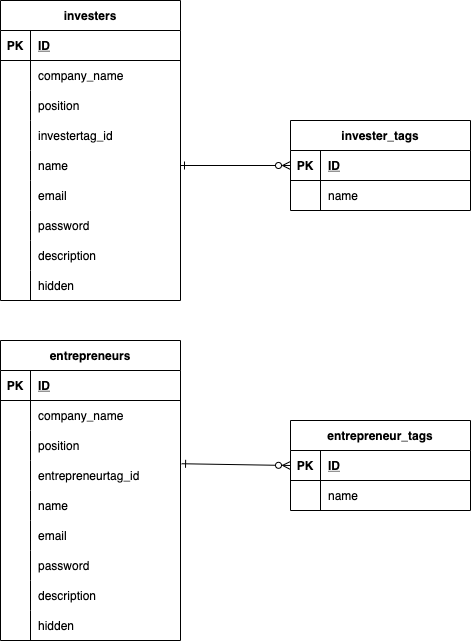

The diagram above was exported from draw.io. Its source (the exported page's mxGraphModel, read from the mxfile embedded in the PNG):
<mxGraphModel dx="839" dy="683" grid="1" gridSize="10" guides="1" tooltips="1" connect="1" arrows="1" fold="1" page="1" pageScale="1" pageWidth="1169" pageHeight="1654" math="0" shadow="0">
  <root>
    <mxCell id="0" />
    <mxCell id="1" parent="0" />
    <mxCell id="16" value="investers" style="shape=table;startSize=30;container=1;collapsible=1;childLayout=tableLayout;fixedRows=1;rowLines=0;fontStyle=1;align=center;resizeLast=1;" vertex="1" parent="1">
      <mxGeometry x="70" y="50" width="180" height="300" as="geometry">
        <mxRectangle x="280" y="590" width="90" height="30" as="alternateBounds" />
      </mxGeometry>
    </mxCell>
    <mxCell id="17" value="" style="shape=partialRectangle;collapsible=0;dropTarget=0;pointerEvents=0;fillColor=none;top=0;left=0;bottom=1;right=0;points=[[0,0.5],[1,0.5]];portConstraint=eastwest;" vertex="1" parent="16">
      <mxGeometry y="30" width="180" height="30" as="geometry" />
    </mxCell>
    <mxCell id="18" value="PK" style="shape=partialRectangle;connectable=0;fillColor=none;top=0;left=0;bottom=0;right=0;fontStyle=1;overflow=hidden;" vertex="1" parent="17">
      <mxGeometry width="30" height="30" as="geometry">
        <mxRectangle width="30" height="30" as="alternateBounds" />
      </mxGeometry>
    </mxCell>
    <mxCell id="19" value="ID" style="shape=partialRectangle;connectable=0;fillColor=none;top=0;left=0;bottom=0;right=0;align=left;spacingLeft=6;fontStyle=5;overflow=hidden;" vertex="1" parent="17">
      <mxGeometry x="30" width="150" height="30" as="geometry">
        <mxRectangle width="150" height="30" as="alternateBounds" />
      </mxGeometry>
    </mxCell>
    <mxCell id="87" style="shape=partialRectangle;collapsible=0;dropTarget=0;pointerEvents=0;fillColor=none;top=0;left=0;bottom=0;right=0;points=[[0,0.5],[1,0.5]];portConstraint=eastwest;" vertex="1" parent="16">
      <mxGeometry y="60" width="180" height="30" as="geometry" />
    </mxCell>
    <mxCell id="88" style="shape=partialRectangle;connectable=0;fillColor=none;top=0;left=0;bottom=0;right=0;editable=1;overflow=hidden;" vertex="1" parent="87">
      <mxGeometry width="30" height="30" as="geometry">
        <mxRectangle width="30" height="30" as="alternateBounds" />
      </mxGeometry>
    </mxCell>
    <mxCell id="89" value="company_name" style="shape=partialRectangle;connectable=0;fillColor=none;top=0;left=0;bottom=0;right=0;align=left;spacingLeft=6;overflow=hidden;" vertex="1" parent="87">
      <mxGeometry x="30" width="150" height="30" as="geometry">
        <mxRectangle width="150" height="30" as="alternateBounds" />
      </mxGeometry>
    </mxCell>
    <mxCell id="84" style="shape=partialRectangle;collapsible=0;dropTarget=0;pointerEvents=0;fillColor=none;top=0;left=0;bottom=0;right=0;points=[[0,0.5],[1,0.5]];portConstraint=eastwest;" vertex="1" parent="16">
      <mxGeometry y="90" width="180" height="30" as="geometry" />
    </mxCell>
    <mxCell id="85" style="shape=partialRectangle;connectable=0;fillColor=none;top=0;left=0;bottom=0;right=0;editable=1;overflow=hidden;" vertex="1" parent="84">
      <mxGeometry width="30" height="30" as="geometry">
        <mxRectangle width="30" height="30" as="alternateBounds" />
      </mxGeometry>
    </mxCell>
    <mxCell id="86" value="position" style="shape=partialRectangle;connectable=0;fillColor=none;top=0;left=0;bottom=0;right=0;align=left;spacingLeft=6;overflow=hidden;" vertex="1" parent="84">
      <mxGeometry x="30" width="150" height="30" as="geometry">
        <mxRectangle width="150" height="30" as="alternateBounds" />
      </mxGeometry>
    </mxCell>
    <mxCell id="93" style="shape=partialRectangle;collapsible=0;dropTarget=0;pointerEvents=0;fillColor=none;top=0;left=0;bottom=0;right=0;points=[[0,0.5],[1,0.5]];portConstraint=eastwest;" vertex="1" parent="16">
      <mxGeometry y="120" width="180" height="30" as="geometry" />
    </mxCell>
    <mxCell id="94" style="shape=partialRectangle;connectable=0;fillColor=none;top=0;left=0;bottom=0;right=0;editable=1;overflow=hidden;" vertex="1" parent="93">
      <mxGeometry width="30" height="30" as="geometry">
        <mxRectangle width="30" height="30" as="alternateBounds" />
      </mxGeometry>
    </mxCell>
    <mxCell id="95" value="investertag_id" style="shape=partialRectangle;connectable=0;fillColor=none;top=0;left=0;bottom=0;right=0;align=left;spacingLeft=6;overflow=hidden;" vertex="1" parent="93">
      <mxGeometry x="30" width="150" height="30" as="geometry">
        <mxRectangle width="150" height="30" as="alternateBounds" />
      </mxGeometry>
    </mxCell>
    <mxCell id="20" value="" style="shape=partialRectangle;collapsible=0;dropTarget=0;pointerEvents=0;fillColor=none;top=0;left=0;bottom=0;right=0;points=[[0,0.5],[1,0.5]];portConstraint=eastwest;" vertex="1" parent="16">
      <mxGeometry y="150" width="180" height="30" as="geometry" />
    </mxCell>
    <mxCell id="21" value="" style="shape=partialRectangle;connectable=0;fillColor=none;top=0;left=0;bottom=0;right=0;editable=1;overflow=hidden;" vertex="1" parent="20">
      <mxGeometry width="30" height="30" as="geometry">
        <mxRectangle width="30" height="30" as="alternateBounds" />
      </mxGeometry>
    </mxCell>
    <mxCell id="22" value="name" style="shape=partialRectangle;connectable=0;fillColor=none;top=0;left=0;bottom=0;right=0;align=left;spacingLeft=6;overflow=hidden;" vertex="1" parent="20">
      <mxGeometry x="30" width="150" height="30" as="geometry">
        <mxRectangle width="150" height="30" as="alternateBounds" />
      </mxGeometry>
    </mxCell>
    <mxCell id="59" style="shape=partialRectangle;collapsible=0;dropTarget=0;pointerEvents=0;fillColor=none;top=0;left=0;bottom=0;right=0;points=[[0,0.5],[1,0.5]];portConstraint=eastwest;" vertex="1" parent="16">
      <mxGeometry y="180" width="180" height="30" as="geometry" />
    </mxCell>
    <mxCell id="60" style="shape=partialRectangle;connectable=0;fillColor=none;top=0;left=0;bottom=0;right=0;editable=1;overflow=hidden;" vertex="1" parent="59">
      <mxGeometry width="30" height="30" as="geometry">
        <mxRectangle width="30" height="30" as="alternateBounds" />
      </mxGeometry>
    </mxCell>
    <mxCell id="61" value="email" style="shape=partialRectangle;connectable=0;fillColor=none;top=0;left=0;bottom=0;right=0;align=left;spacingLeft=6;overflow=hidden;" vertex="1" parent="59">
      <mxGeometry x="30" width="150" height="30" as="geometry">
        <mxRectangle width="150" height="30" as="alternateBounds" />
      </mxGeometry>
    </mxCell>
    <mxCell id="75" style="shape=partialRectangle;collapsible=0;dropTarget=0;pointerEvents=0;fillColor=none;top=0;left=0;bottom=0;right=0;points=[[0,0.5],[1,0.5]];portConstraint=eastwest;" vertex="1" parent="16">
      <mxGeometry y="210" width="180" height="30" as="geometry" />
    </mxCell>
    <mxCell id="76" style="shape=partialRectangle;connectable=0;fillColor=none;top=0;left=0;bottom=0;right=0;editable=1;overflow=hidden;" vertex="1" parent="75">
      <mxGeometry width="30" height="30" as="geometry">
        <mxRectangle width="30" height="30" as="alternateBounds" />
      </mxGeometry>
    </mxCell>
    <mxCell id="77" value="password" style="shape=partialRectangle;connectable=0;fillColor=none;top=0;left=0;bottom=0;right=0;align=left;spacingLeft=6;overflow=hidden;" vertex="1" parent="75">
      <mxGeometry x="30" width="150" height="30" as="geometry">
        <mxRectangle width="150" height="30" as="alternateBounds" />
      </mxGeometry>
    </mxCell>
    <mxCell id="124" style="shape=partialRectangle;collapsible=0;dropTarget=0;pointerEvents=0;fillColor=none;top=0;left=0;bottom=0;right=0;points=[[0,0.5],[1,0.5]];portConstraint=eastwest;" vertex="1" parent="16">
      <mxGeometry y="240" width="180" height="30" as="geometry" />
    </mxCell>
    <mxCell id="125" style="shape=partialRectangle;connectable=0;fillColor=none;top=0;left=0;bottom=0;right=0;editable=1;overflow=hidden;" vertex="1" parent="124">
      <mxGeometry width="30" height="30" as="geometry">
        <mxRectangle width="30" height="30" as="alternateBounds" />
      </mxGeometry>
    </mxCell>
    <mxCell id="126" value="description" style="shape=partialRectangle;connectable=0;fillColor=none;top=0;left=0;bottom=0;right=0;align=left;spacingLeft=6;overflow=hidden;" vertex="1" parent="124">
      <mxGeometry x="30" width="150" height="30" as="geometry">
        <mxRectangle width="150" height="30" as="alternateBounds" />
      </mxGeometry>
    </mxCell>
    <mxCell id="118" style="shape=partialRectangle;collapsible=0;dropTarget=0;pointerEvents=0;fillColor=none;top=0;left=0;bottom=0;right=0;points=[[0,0.5],[1,0.5]];portConstraint=eastwest;" vertex="1" parent="16">
      <mxGeometry y="270" width="180" height="30" as="geometry" />
    </mxCell>
    <mxCell id="119" style="shape=partialRectangle;connectable=0;fillColor=none;top=0;left=0;bottom=0;right=0;editable=1;overflow=hidden;" vertex="1" parent="118">
      <mxGeometry width="30" height="30" as="geometry">
        <mxRectangle width="30" height="30" as="alternateBounds" />
      </mxGeometry>
    </mxCell>
    <mxCell id="120" value="hidden" style="shape=partialRectangle;connectable=0;fillColor=none;top=0;left=0;bottom=0;right=0;align=left;spacingLeft=6;overflow=hidden;" vertex="1" parent="118">
      <mxGeometry x="30" width="150" height="30" as="geometry">
        <mxRectangle width="150" height="30" as="alternateBounds" />
      </mxGeometry>
    </mxCell>
    <mxCell id="44" value="invester_tags" style="shape=table;startSize=30;container=1;collapsible=1;childLayout=tableLayout;fixedRows=1;rowLines=0;fontStyle=1;align=center;resizeLast=1;" vertex="1" parent="1">
      <mxGeometry x="360" y="170" width="180" height="90" as="geometry">
        <mxRectangle x="280" y="590" width="90" height="30" as="alternateBounds" />
      </mxGeometry>
    </mxCell>
    <mxCell id="45" value="" style="shape=partialRectangle;collapsible=0;dropTarget=0;pointerEvents=0;fillColor=none;top=0;left=0;bottom=1;right=0;points=[[0,0.5],[1,0.5]];portConstraint=eastwest;" vertex="1" parent="44">
      <mxGeometry y="30" width="180" height="30" as="geometry" />
    </mxCell>
    <mxCell id="46" value="PK" style="shape=partialRectangle;connectable=0;fillColor=none;top=0;left=0;bottom=0;right=0;fontStyle=1;overflow=hidden;" vertex="1" parent="45">
      <mxGeometry width="30" height="30" as="geometry">
        <mxRectangle width="30" height="30" as="alternateBounds" />
      </mxGeometry>
    </mxCell>
    <mxCell id="47" value="ID" style="shape=partialRectangle;connectable=0;fillColor=none;top=0;left=0;bottom=0;right=0;align=left;spacingLeft=6;fontStyle=5;overflow=hidden;" vertex="1" parent="45">
      <mxGeometry x="30" width="150" height="30" as="geometry">
        <mxRectangle width="150" height="30" as="alternateBounds" />
      </mxGeometry>
    </mxCell>
    <mxCell id="48" value="" style="shape=partialRectangle;collapsible=0;dropTarget=0;pointerEvents=0;fillColor=none;top=0;left=0;bottom=0;right=0;points=[[0,0.5],[1,0.5]];portConstraint=eastwest;" vertex="1" parent="44">
      <mxGeometry y="60" width="180" height="30" as="geometry" />
    </mxCell>
    <mxCell id="49" value="" style="shape=partialRectangle;connectable=0;fillColor=none;top=0;left=0;bottom=0;right=0;editable=1;overflow=hidden;" vertex="1" parent="48">
      <mxGeometry width="30" height="30" as="geometry">
        <mxRectangle width="30" height="30" as="alternateBounds" />
      </mxGeometry>
    </mxCell>
    <mxCell id="50" value="name" style="shape=partialRectangle;connectable=0;fillColor=none;top=0;left=0;bottom=0;right=0;align=left;spacingLeft=6;overflow=hidden;" vertex="1" parent="48">
      <mxGeometry x="30" width="150" height="30" as="geometry">
        <mxRectangle width="150" height="30" as="alternateBounds" />
      </mxGeometry>
    </mxCell>
    <mxCell id="96" value="entrepreneurs" style="shape=table;startSize=30;container=1;collapsible=1;childLayout=tableLayout;fixedRows=1;rowLines=0;fontStyle=1;align=center;resizeLast=1;" vertex="1" parent="1">
      <mxGeometry x="70" y="390" width="180" height="300" as="geometry">
        <mxRectangle x="280" y="590" width="90" height="30" as="alternateBounds" />
      </mxGeometry>
    </mxCell>
    <mxCell id="97" value="" style="shape=partialRectangle;collapsible=0;dropTarget=0;pointerEvents=0;fillColor=none;top=0;left=0;bottom=1;right=0;points=[[0,0.5],[1,0.5]];portConstraint=eastwest;" vertex="1" parent="96">
      <mxGeometry y="30" width="180" height="30" as="geometry" />
    </mxCell>
    <mxCell id="98" value="PK" style="shape=partialRectangle;connectable=0;fillColor=none;top=0;left=0;bottom=0;right=0;fontStyle=1;overflow=hidden;" vertex="1" parent="97">
      <mxGeometry width="30" height="30" as="geometry">
        <mxRectangle width="30" height="30" as="alternateBounds" />
      </mxGeometry>
    </mxCell>
    <mxCell id="99" value="ID" style="shape=partialRectangle;connectable=0;fillColor=none;top=0;left=0;bottom=0;right=0;align=left;spacingLeft=6;fontStyle=5;overflow=hidden;" vertex="1" parent="97">
      <mxGeometry x="30" width="150" height="30" as="geometry">
        <mxRectangle width="150" height="30" as="alternateBounds" />
      </mxGeometry>
    </mxCell>
    <mxCell id="100" style="shape=partialRectangle;collapsible=0;dropTarget=0;pointerEvents=0;fillColor=none;top=0;left=0;bottom=0;right=0;points=[[0,0.5],[1,0.5]];portConstraint=eastwest;" vertex="1" parent="96">
      <mxGeometry y="60" width="180" height="30" as="geometry" />
    </mxCell>
    <mxCell id="101" style="shape=partialRectangle;connectable=0;fillColor=none;top=0;left=0;bottom=0;right=0;editable=1;overflow=hidden;" vertex="1" parent="100">
      <mxGeometry width="30" height="30" as="geometry">
        <mxRectangle width="30" height="30" as="alternateBounds" />
      </mxGeometry>
    </mxCell>
    <mxCell id="102" value="company_name" style="shape=partialRectangle;connectable=0;fillColor=none;top=0;left=0;bottom=0;right=0;align=left;spacingLeft=6;overflow=hidden;" vertex="1" parent="100">
      <mxGeometry x="30" width="150" height="30" as="geometry">
        <mxRectangle width="150" height="30" as="alternateBounds" />
      </mxGeometry>
    </mxCell>
    <mxCell id="103" style="shape=partialRectangle;collapsible=0;dropTarget=0;pointerEvents=0;fillColor=none;top=0;left=0;bottom=0;right=0;points=[[0,0.5],[1,0.5]];portConstraint=eastwest;" vertex="1" parent="96">
      <mxGeometry y="90" width="180" height="30" as="geometry" />
    </mxCell>
    <mxCell id="104" style="shape=partialRectangle;connectable=0;fillColor=none;top=0;left=0;bottom=0;right=0;editable=1;overflow=hidden;" vertex="1" parent="103">
      <mxGeometry width="30" height="30" as="geometry">
        <mxRectangle width="30" height="30" as="alternateBounds" />
      </mxGeometry>
    </mxCell>
    <mxCell id="105" value="position" style="shape=partialRectangle;connectable=0;fillColor=none;top=0;left=0;bottom=0;right=0;align=left;spacingLeft=6;overflow=hidden;" vertex="1" parent="103">
      <mxGeometry x="30" width="150" height="30" as="geometry">
        <mxRectangle width="150" height="30" as="alternateBounds" />
      </mxGeometry>
    </mxCell>
    <mxCell id="106" style="shape=partialRectangle;collapsible=0;dropTarget=0;pointerEvents=0;fillColor=none;top=0;left=0;bottom=0;right=0;points=[[0,0.5],[1,0.5]];portConstraint=eastwest;" vertex="1" parent="96">
      <mxGeometry y="120" width="180" height="30" as="geometry" />
    </mxCell>
    <mxCell id="107" style="shape=partialRectangle;connectable=0;fillColor=none;top=0;left=0;bottom=0;right=0;editable=1;overflow=hidden;" vertex="1" parent="106">
      <mxGeometry width="30" height="30" as="geometry">
        <mxRectangle width="30" height="30" as="alternateBounds" />
      </mxGeometry>
    </mxCell>
    <mxCell id="108" value="entrepreneurtag_id" style="shape=partialRectangle;connectable=0;fillColor=none;top=0;left=0;bottom=0;right=0;align=left;spacingLeft=6;overflow=hidden;" vertex="1" parent="106">
      <mxGeometry x="30" width="150" height="30" as="geometry">
        <mxRectangle width="150" height="30" as="alternateBounds" />
      </mxGeometry>
    </mxCell>
    <mxCell id="109" value="" style="shape=partialRectangle;collapsible=0;dropTarget=0;pointerEvents=0;fillColor=none;top=0;left=0;bottom=0;right=0;points=[[0,0.5],[1,0.5]];portConstraint=eastwest;" vertex="1" parent="96">
      <mxGeometry y="150" width="180" height="30" as="geometry" />
    </mxCell>
    <mxCell id="110" value="" style="shape=partialRectangle;connectable=0;fillColor=none;top=0;left=0;bottom=0;right=0;editable=1;overflow=hidden;" vertex="1" parent="109">
      <mxGeometry width="30" height="30" as="geometry">
        <mxRectangle width="30" height="30" as="alternateBounds" />
      </mxGeometry>
    </mxCell>
    <mxCell id="111" value="name" style="shape=partialRectangle;connectable=0;fillColor=none;top=0;left=0;bottom=0;right=0;align=left;spacingLeft=6;overflow=hidden;" vertex="1" parent="109">
      <mxGeometry x="30" width="150" height="30" as="geometry">
        <mxRectangle width="150" height="30" as="alternateBounds" />
      </mxGeometry>
    </mxCell>
    <mxCell id="112" style="shape=partialRectangle;collapsible=0;dropTarget=0;pointerEvents=0;fillColor=none;top=0;left=0;bottom=0;right=0;points=[[0,0.5],[1,0.5]];portConstraint=eastwest;" vertex="1" parent="96">
      <mxGeometry y="180" width="180" height="30" as="geometry" />
    </mxCell>
    <mxCell id="113" style="shape=partialRectangle;connectable=0;fillColor=none;top=0;left=0;bottom=0;right=0;editable=1;overflow=hidden;" vertex="1" parent="112">
      <mxGeometry width="30" height="30" as="geometry">
        <mxRectangle width="30" height="30" as="alternateBounds" />
      </mxGeometry>
    </mxCell>
    <mxCell id="114" value="email" style="shape=partialRectangle;connectable=0;fillColor=none;top=0;left=0;bottom=0;right=0;align=left;spacingLeft=6;overflow=hidden;" vertex="1" parent="112">
      <mxGeometry x="30" width="150" height="30" as="geometry">
        <mxRectangle width="150" height="30" as="alternateBounds" />
      </mxGeometry>
    </mxCell>
    <mxCell id="115" style="shape=partialRectangle;collapsible=0;dropTarget=0;pointerEvents=0;fillColor=none;top=0;left=0;bottom=0;right=0;points=[[0,0.5],[1,0.5]];portConstraint=eastwest;" vertex="1" parent="96">
      <mxGeometry y="210" width="180" height="30" as="geometry" />
    </mxCell>
    <mxCell id="116" style="shape=partialRectangle;connectable=0;fillColor=none;top=0;left=0;bottom=0;right=0;editable=1;overflow=hidden;" vertex="1" parent="115">
      <mxGeometry width="30" height="30" as="geometry">
        <mxRectangle width="30" height="30" as="alternateBounds" />
      </mxGeometry>
    </mxCell>
    <mxCell id="117" value="password" style="shape=partialRectangle;connectable=0;fillColor=none;top=0;left=0;bottom=0;right=0;align=left;spacingLeft=6;overflow=hidden;" vertex="1" parent="115">
      <mxGeometry x="30" width="150" height="30" as="geometry">
        <mxRectangle width="150" height="30" as="alternateBounds" />
      </mxGeometry>
    </mxCell>
    <mxCell id="127" style="shape=partialRectangle;collapsible=0;dropTarget=0;pointerEvents=0;fillColor=none;top=0;left=0;bottom=0;right=0;points=[[0,0.5],[1,0.5]];portConstraint=eastwest;" vertex="1" parent="96">
      <mxGeometry y="240" width="180" height="30" as="geometry" />
    </mxCell>
    <mxCell id="128" style="shape=partialRectangle;connectable=0;fillColor=none;top=0;left=0;bottom=0;right=0;editable=1;overflow=hidden;" vertex="1" parent="127">
      <mxGeometry width="30" height="30" as="geometry">
        <mxRectangle width="30" height="30" as="alternateBounds" />
      </mxGeometry>
    </mxCell>
    <mxCell id="129" value="description" style="shape=partialRectangle;connectable=0;fillColor=none;top=0;left=0;bottom=0;right=0;align=left;spacingLeft=6;overflow=hidden;" vertex="1" parent="127">
      <mxGeometry x="30" width="150" height="30" as="geometry">
        <mxRectangle width="150" height="30" as="alternateBounds" />
      </mxGeometry>
    </mxCell>
    <mxCell id="121" style="shape=partialRectangle;collapsible=0;dropTarget=0;pointerEvents=0;fillColor=none;top=0;left=0;bottom=0;right=0;points=[[0,0.5],[1,0.5]];portConstraint=eastwest;" vertex="1" parent="96">
      <mxGeometry y="270" width="180" height="30" as="geometry" />
    </mxCell>
    <mxCell id="122" style="shape=partialRectangle;connectable=0;fillColor=none;top=0;left=0;bottom=0;right=0;editable=1;overflow=hidden;" vertex="1" parent="121">
      <mxGeometry width="30" height="30" as="geometry">
        <mxRectangle width="30" height="30" as="alternateBounds" />
      </mxGeometry>
    </mxCell>
    <mxCell id="123" value="hidden" style="shape=partialRectangle;connectable=0;fillColor=none;top=0;left=0;bottom=0;right=0;align=left;spacingLeft=6;overflow=hidden;" vertex="1" parent="121">
      <mxGeometry x="30" width="150" height="30" as="geometry">
        <mxRectangle width="150" height="30" as="alternateBounds" />
      </mxGeometry>
    </mxCell>
    <mxCell id="130" value="entrepreneur_tags" style="shape=table;startSize=30;container=1;collapsible=1;childLayout=tableLayout;fixedRows=1;rowLines=0;fontStyle=1;align=center;resizeLast=1;" vertex="1" parent="1">
      <mxGeometry x="360" y="470" width="180" height="90" as="geometry">
        <mxRectangle x="280" y="590" width="90" height="30" as="alternateBounds" />
      </mxGeometry>
    </mxCell>
    <mxCell id="131" value="" style="shape=partialRectangle;collapsible=0;dropTarget=0;pointerEvents=0;fillColor=none;top=0;left=0;bottom=1;right=0;points=[[0,0.5],[1,0.5]];portConstraint=eastwest;" vertex="1" parent="130">
      <mxGeometry y="30" width="180" height="30" as="geometry" />
    </mxCell>
    <mxCell id="132" value="PK" style="shape=partialRectangle;connectable=0;fillColor=none;top=0;left=0;bottom=0;right=0;fontStyle=1;overflow=hidden;" vertex="1" parent="131">
      <mxGeometry width="30" height="30" as="geometry">
        <mxRectangle width="30" height="30" as="alternateBounds" />
      </mxGeometry>
    </mxCell>
    <mxCell id="133" value="ID" style="shape=partialRectangle;connectable=0;fillColor=none;top=0;left=0;bottom=0;right=0;align=left;spacingLeft=6;fontStyle=5;overflow=hidden;" vertex="1" parent="131">
      <mxGeometry x="30" width="150" height="30" as="geometry">
        <mxRectangle width="150" height="30" as="alternateBounds" />
      </mxGeometry>
    </mxCell>
    <mxCell id="134" value="" style="shape=partialRectangle;collapsible=0;dropTarget=0;pointerEvents=0;fillColor=none;top=0;left=0;bottom=0;right=0;points=[[0,0.5],[1,0.5]];portConstraint=eastwest;" vertex="1" parent="130">
      <mxGeometry y="60" width="180" height="30" as="geometry" />
    </mxCell>
    <mxCell id="135" value="" style="shape=partialRectangle;connectable=0;fillColor=none;top=0;left=0;bottom=0;right=0;editable=1;overflow=hidden;" vertex="1" parent="134">
      <mxGeometry width="30" height="30" as="geometry">
        <mxRectangle width="30" height="30" as="alternateBounds" />
      </mxGeometry>
    </mxCell>
    <mxCell id="136" value="name" style="shape=partialRectangle;connectable=0;fillColor=none;top=0;left=0;bottom=0;right=0;align=left;spacingLeft=6;overflow=hidden;" vertex="1" parent="134">
      <mxGeometry x="30" width="150" height="30" as="geometry">
        <mxRectangle width="150" height="30" as="alternateBounds" />
      </mxGeometry>
    </mxCell>
    <mxCell id="137" style="edgeStyle=none;html=1;startArrow=ERone;startFill=0;endArrow=ERzeroToMany;endFill=0;exitX=1;exitY=0.5;exitDx=0;exitDy=0;entryX=0;entryY=0.5;entryDx=0;entryDy=0;" edge="1" parent="1" source="20" target="45">
      <mxGeometry relative="1" as="geometry">
        <mxPoint x="270" y="187.5" as="sourcePoint" />
        <mxPoint x="340" y="242.5" as="targetPoint" />
      </mxGeometry>
    </mxCell>
    <mxCell id="138" style="edgeStyle=none;html=1;startArrow=ERone;startFill=0;endArrow=ERzeroToMany;endFill=0;exitX=1.006;exitY=0.108;exitDx=0;exitDy=0;exitPerimeter=0;entryX=0;entryY=0.5;entryDx=0;entryDy=0;" edge="1" parent="1" source="106" target="131">
      <mxGeometry relative="1" as="geometry">
        <mxPoint x="260" y="520" as="sourcePoint" />
        <mxPoint x="330" y="550" as="targetPoint" />
      </mxGeometry>
    </mxCell>
  </root>
</mxGraphModel>